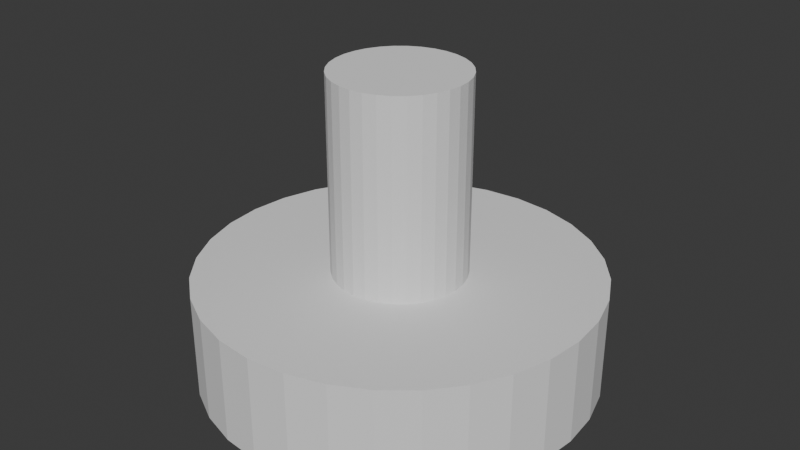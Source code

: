 # Source: o.blend  (saved by Blender 4.1.24; exported with 4.5.12 LTS)
import bpy
from mathutils import Matrix  # noqa: F401  (used for matrix-valued properties, if any)

bpy.ops.wm.read_factory_settings(use_empty=True)
scene = bpy.context.scene
scene.name = 'Scene'

# ---- collections
col_collection = bpy.data.collections.new('Collection'); scene.collection.children.link(col_collection)

# ---- world
world_world = bpy.data.worlds.new('World'); scene.world = world_world
world_world.use_nodes = True; world_world.node_tree.nodes.clear()
_N = world_world.node_tree.nodes; _L = world_world.node_tree.links
n0 = _N.new('ShaderNodeOutputWorld'); n0.name = 'World Output'; n0.location = (300, 300)
n1 = _N.new('ShaderNodeBackground'); n1.name = 'Background'; n1.location = (10, 300)
n1.inputs[0].default_value = (0.05088, 0.05088, 0.05088, 1.0)
_L.new(n1.outputs[0], n0.inputs[0])
n0.is_active_output = True
world_world.color = (0.05088, 0.05088, 0.05088)
world_world.use_sun_shadow = False
world_world.sun_shadow_jitter_overblur = 0.0

# ---- meshes
me_cylinder = bpy.data.meshes.new('Cylinder')
me_cylinder.from_pydata([(0.0, 1.0, -1.0), (0.0, 1.0, 1.0), (0.1951, 0.9808, -1.0), (0.1951, 0.9808, 1.0), (0.3827, 0.9239, -1.0), (0.3827, 0.9239, 1.0), (0.5556, 0.8315, -1.0), (0.5556, 0.8315, 1.0), (0.7071, 0.7071, -1.0), (0.7071, 0.7071, 1.0), (0.8315, 0.5556, -1.0), (0.8315, 0.5556, 1.0), (0.9239, 0.3827, -1.0), (0.9239, 0.3827, 1.0), (0.9808, 0.1951, -1.0), (0.9808, 0.1951, 1.0), (1.0, 0.0, -1.0), (1.0, 0.0, 1.0), (0.9808, -0.1951, -1.0), (0.9808, -0.1951, 1.0), (0.9239, -0.3827, -1.0), (0.9239, -0.3827, 1.0), (0.8315, -0.5556, -1.0), (0.8315, -0.5556, 1.0), (0.7071, -0.7071, -1.0), (0.7071, -0.7071, 1.0), (0.5556, -0.8315, -1.0), (0.5556, -0.8315, 1.0), (0.3827, -0.9239, -1.0), (0.3827, -0.9239, 1.0), (0.1951, -0.9808, -1.0), (0.1951, -0.9808, 1.0), (0.0, -1.0, -1.0), (0.0, -1.0, 1.0), (-0.1951, -0.9808, -1.0), (-0.1951, -0.9808, 1.0), (-0.3827, -0.9239, -1.0), (-0.3827, -0.9239, 1.0), (-0.5556, -0.8315, -1.0), (-0.5556, -0.8315, 1.0), (-0.7071, -0.7071, -1.0), (-0.7071, -0.7071, 1.0), (-0.8315, -0.5556, -1.0), (-0.8315, -0.5556, 1.0), (-0.9239, -0.3827, -1.0), (-0.9239, -0.3827, 1.0), (-0.9808, -0.1951, -1.0), (-0.9808, -0.1951, 1.0), (-1.0, 0.0, -1.0), (-1.0, 0.0, 1.0), (-0.9808, 0.1951, -1.0), (-0.9808, 0.1951, 1.0), (-0.9239, 0.3827, -1.0), (-0.9239, 0.3827, 1.0), (-0.8315, 0.5556, -1.0), (-0.8315, 0.5556, 1.0), (-0.7071, 0.7071, -1.0), (-0.7071, 0.7071, 1.0), (-0.5556, 0.8315, -1.0), (-0.5556, 0.8315, 1.0), (-0.3827, 0.9239, -1.0), (-0.3827, 0.9239, 1.0), (-0.1951, 0.9808, -1.0), (-0.1951, 0.9808, 1.0)], [], [(0, 1, 3, 2), (2, 3, 5, 4), (4, 5, 7, 6), (6, 7, 9, 8), (8, 9, 11, 10), (10, 11, 13, 12), (12, 13, 15, 14), (14, 15, 17, 16), (16, 17, 19, 18), (18, 19, 21, 20), (20, 21, 23, 22), (22, 23, 25, 24), (24, 25, 27, 26), (26, 27, 29, 28), (28, 29, 31, 30), (30, 31, 33, 32), (32, 33, 35, 34), (34, 35, 37, 36), (36, 37, 39, 38), (38, 39, 41, 40), (40, 41, 43, 42), (42, 43, 45, 44), (44, 45, 47, 46), (46, 47, 49, 48), (48, 49, 51, 50), (50, 51, 53, 52), (52, 53, 55, 54), (54, 55, 57, 56), (56, 57, 59, 58), (58, 59, 61, 60), (3, 1, 63, 61, 59, 57, 55, 53, 51, 49, 47, 45, 43, 41, 39, 37, 35, 33, 31, 29, 27, 25, 23, 21, 19, 17, 15, 13, 11, 9, 7, 5), (60, 61, 63, 62), (62, 63, 1, 0), (0, 2, 4, 6, 8, 10, 12, 14, 16, 18, 20, 22, 24, 26, 28, 30, 32, 34, 36, 38, 40, 42, 44, 46, 48, 50, 52, 54, 56, 58, 60, 62)])
_uv = me_cylinder.uv_layers.new(name='UVMap')
_uv.uv.foreach_set('vector', [1.0, 0.5, 1.0, 1.0, 0.9688, 1.0, 0.9688, 0.5, 0.9688, 0.5, 0.9688, 1.0, 0.9375, 1.0, 0.9375, 0.5, 0.9375, 0.5, 0.9375, 1.0, 0.9062, 1.0, 0.9062, 0.5, 0.9062, 0.5, 0.9062, 1.0, 0.875, 1.0, 0.875, 0.5, 0.875, 0.5, 0.875, 1.0, 0.8438, 1.0, 0.8438, 0.5, 0.8438, 0.5, 0.8438, 1.0, 0.8125, 1.0, 0.8125, 0.5, 0.8125, 0.5, 0.8125, 1.0, 0.7812, 1.0, 0.7812, 0.5, 0.7812, 0.5, 0.7812, 1.0, 0.75, 1.0, 0.75, 0.5, 0.75, 0.5, 0.75, 1.0, 0.7188, 1.0, 0.7188, 0.5, 0.7188, 0.5, 0.7188, 1.0, 0.6875, 1.0, 0.6875, 0.5, 0.6875, 0.5, 0.6875, 1.0, 0.6562, 1.0, 0.6562, 0.5, 0.6562, 0.5, 0.6562, 1.0, 0.625, 1.0, 0.625, 0.5, 0.625, 0.5, 0.625, 1.0, 0.5938, 1.0, 0.5938, 0.5, 0.5938, 0.5, 0.5938, 1.0, 0.5625, 1.0, 0.5625, 0.5, 0.5625, 0.5, 0.5625, 1.0, 0.5312, 1.0, 0.5312, 0.5, 0.5312, 0.5, 0.5312, 1.0, 0.5, 1.0, 0.5, 0.5, 0.5, 0.5, 0.5, 1.0, 0.4688, 1.0, 0.4688, 0.5, 0.4688, 0.5, 0.4688, 1.0, 0.4375, 1.0, 0.4375, 0.5, 0.4375, 0.5, 0.4375, 1.0, 0.4062, 1.0, 0.4062, 0.5, 0.4062, 0.5, 0.4062, 1.0, 0.375, 1.0, 0.375, 0.5, 0.375, 0.5, 0.375, 1.0, 0.3438, 1.0, 0.3438, 0.5, 0.3438, 0.5, 0.3438, 1.0, 0.3125, 1.0, 0.3125, 0.5, 0.3125, 0.5, 0.3125, 1.0, 0.2812, 1.0, 0.2812, 0.5, 0.2812, 0.5, 0.2812, 1.0, 0.25, 1.0, 0.25, 0.5, 0.25, 0.5, 0.25, 1.0, 0.2188, 1.0, 0.2188, 0.5, 0.2188, 0.5, 0.2188, 1.0, 0.1875, 1.0, 0.1875, 0.5, 0.1875, 0.5, 0.1875, 1.0, 0.1562, 1.0, 0.1562, 0.5, 0.1562, 0.5, 0.1562, 1.0, 0.125, 1.0, 0.125, 0.5, 0.125, 0.5, 0.125, 1.0, 0.09375, 1.0, 0.09375, 0.5, 0.09375, 0.5, 0.09375, 1.0, 0.0625, 1.0, 0.0625, 0.5, 0.2968, 0.4854, 0.25, 0.49, 0.2032, 0.4854, 0.1582, 0.4717, 0.1167, 0.4496, 0.08029, 0.4197, 0.05045, 0.3833, 0.02827, 0.3418, 0.01461, 0.2968, 0.01, 0.25, 0.01461, 0.2032, 0.02827, 0.1582, 0.05045, 0.1167, 0.08029, 0.08029, 0.1167, 0.05045, 0.1582, 0.02827, 0.2032, 0.01461, 0.25, 0.01, 0.2968, 0.01461, 0.3418, 0.02827, 0.3833, 0.05045, 0.4197, 0.08029, 0.4496, 0.1167, 0.4717, 0.1582, 0.4854, 0.2032, 0.49, 0.25, 0.4854, 0.2968, 0.4717, 0.3418, 0.4496, 0.3833, 0.4197, 0.4197, 0.3833, 0.4496, 0.3418, 0.4717, 0.0625, 0.5, 0.0625, 1.0, 0.03125, 1.0, 0.03125, 0.5, 0.03125, 0.5, 0.03125, 1.0, 0.0, 1.0, 0.0, 0.5, 0.75, 0.49, 0.7968, 0.4854, 0.8418, 0.4717, 0.8833, 0.4496, 0.9197, 0.4197, 0.9496, 0.3833, 0.9717, 0.3418, 0.9854, 0.2968, 0.99, 0.25, 0.9854, 0.2032, 0.9717, 0.1582, 0.9496, 0.1167, 0.9197, 0.08029, 0.8833, 0.05045, 0.8418, 0.02827, 0.7968, 0.01461, 0.75, 0.01, 0.7032, 0.01461, 0.6582, 0.02827, 0.6167, 0.05045, 0.5803, 0.08029, 0.5504, 0.1167, 0.5283, 0.1582, 0.5146, 0.2032, 0.51, 0.25, 0.5146, 0.2968, 0.5283, 0.3418, 0.5504, 0.3833, 0.5803, 0.4197, 0.6167, 0.4496, 0.6582, 0.4717, 0.7032, 0.4854])
me_cylinder.update()
me_cylinder_001 = bpy.data.meshes.new('Cylinder.001')
me_cylinder_001.from_pydata([(0.0, 1.0, -1.0), (0.0, 1.0, 1.0), (0.1951, 0.9808, -1.0), (0.1951, 0.9808, 1.0), (0.3827, 0.9239, -1.0), (0.3827, 0.9239, 1.0), (0.5556, 0.8315, -1.0), (0.5556, 0.8315, 1.0), (0.7071, 0.7071, -1.0), (0.7071, 0.7071, 1.0), (0.8315, 0.5556, -1.0), (0.8315, 0.5556, 1.0), (0.9239, 0.3827, -1.0), (0.9239, 0.3827, 1.0), (0.9808, 0.1951, -1.0), (0.9808, 0.1951, 1.0), (1.0, 0.0, -1.0), (1.0, 0.0, 1.0), (0.9808, -0.1951, -1.0), (0.9808, -0.1951, 1.0), (0.9239, -0.3827, -1.0), (0.9239, -0.3827, 1.0), (0.8315, -0.5556, -1.0), (0.8315, -0.5556, 1.0), (0.7071, -0.7071, -1.0), (0.7071, -0.7071, 1.0), (0.5556, -0.8315, -1.0), (0.5556, -0.8315, 1.0), (0.3827, -0.9239, -1.0), (0.3827, -0.9239, 1.0), (0.1951, -0.9808, -1.0), (0.1951, -0.9808, 1.0), (0.0, -1.0, -1.0), (0.0, -1.0, 1.0), (-0.1951, -0.9808, -1.0), (-0.1951, -0.9808, 1.0), (-0.3827, -0.9239, -1.0), (-0.3827, -0.9239, 1.0), (-0.5556, -0.8315, -1.0), (-0.5556, -0.8315, 1.0), (-0.7071, -0.7071, -1.0), (-0.7071, -0.7071, 1.0), (-0.8315, -0.5556, -1.0), (-0.8315, -0.5556, 1.0), (-0.9239, -0.3827, -1.0), (-0.9239, -0.3827, 1.0), (-0.9808, -0.1951, -1.0), (-0.9808, -0.1951, 1.0), (-1.0, 0.0, -1.0), (-1.0, 0.0, 1.0), (-0.9808, 0.1951, -1.0), (-0.9808, 0.1951, 1.0), (-0.9239, 0.3827, -1.0), (-0.9239, 0.3827, 1.0), (-0.8315, 0.5556, -1.0), (-0.8315, 0.5556, 1.0), (-0.7071, 0.7071, -1.0), (-0.7071, 0.7071, 1.0), (-0.5556, 0.8315, -1.0), (-0.5556, 0.8315, 1.0), (-0.3827, 0.9239, -1.0), (-0.3827, 0.9239, 1.0), (-0.1951, 0.9808, -1.0), (-0.1951, 0.9808, 1.0)], [], [(0, 1, 3, 2), (2, 3, 5, 4), (4, 5, 7, 6), (6, 7, 9, 8), (8, 9, 11, 10), (10, 11, 13, 12), (12, 13, 15, 14), (14, 15, 17, 16), (16, 17, 19, 18), (18, 19, 21, 20), (20, 21, 23, 22), (22, 23, 25, 24), (24, 25, 27, 26), (26, 27, 29, 28), (28, 29, 31, 30), (30, 31, 33, 32), (32, 33, 35, 34), (34, 35, 37, 36), (36, 37, 39, 38), (38, 39, 41, 40), (40, 41, 43, 42), (42, 43, 45, 44), (44, 45, 47, 46), (46, 47, 49, 48), (48, 49, 51, 50), (50, 51, 53, 52), (52, 53, 55, 54), (54, 55, 57, 56), (56, 57, 59, 58), (58, 59, 61, 60), (3, 1, 63, 61, 59, 57, 55, 53, 51, 49, 47, 45, 43, 41, 39, 37, 35, 33, 31, 29, 27, 25, 23, 21, 19, 17, 15, 13, 11, 9, 7, 5), (60, 61, 63, 62), (62, 63, 1, 0), (0, 2, 4, 6, 8, 10, 12, 14, 16, 18, 20, 22, 24, 26, 28, 30, 32, 34, 36, 38, 40, 42, 44, 46, 48, 50, 52, 54, 56, 58, 60, 62)])
_uv = me_cylinder_001.uv_layers.new(name='UVMap')
_uv.uv.foreach_set('vector', [1.0, 0.5, 1.0, 1.0, 0.9688, 1.0, 0.9688, 0.5, 0.9688, 0.5, 0.9688, 1.0, 0.9375, 1.0, 0.9375, 0.5, 0.9375, 0.5, 0.9375, 1.0, 0.9062, 1.0, 0.9062, 0.5, 0.9062, 0.5, 0.9062, 1.0, 0.875, 1.0, 0.875, 0.5, 0.875, 0.5, 0.875, 1.0, 0.8438, 1.0, 0.8438, 0.5, 0.8438, 0.5, 0.8438, 1.0, 0.8125, 1.0, 0.8125, 0.5, 0.8125, 0.5, 0.8125, 1.0, 0.7812, 1.0, 0.7812, 0.5, 0.7812, 0.5, 0.7812, 1.0, 0.75, 1.0, 0.75, 0.5, 0.75, 0.5, 0.75, 1.0, 0.7188, 1.0, 0.7188, 0.5, 0.7188, 0.5, 0.7188, 1.0, 0.6875, 1.0, 0.6875, 0.5, 0.6875, 0.5, 0.6875, 1.0, 0.6562, 1.0, 0.6562, 0.5, 0.6562, 0.5, 0.6562, 1.0, 0.625, 1.0, 0.625, 0.5, 0.625, 0.5, 0.625, 1.0, 0.5938, 1.0, 0.5938, 0.5, 0.5938, 0.5, 0.5938, 1.0, 0.5625, 1.0, 0.5625, 0.5, 0.5625, 0.5, 0.5625, 1.0, 0.5312, 1.0, 0.5312, 0.5, 0.5312, 0.5, 0.5312, 1.0, 0.5, 1.0, 0.5, 0.5, 0.5, 0.5, 0.5, 1.0, 0.4688, 1.0, 0.4688, 0.5, 0.4688, 0.5, 0.4688, 1.0, 0.4375, 1.0, 0.4375, 0.5, 0.4375, 0.5, 0.4375, 1.0, 0.4062, 1.0, 0.4062, 0.5, 0.4062, 0.5, 0.4062, 1.0, 0.375, 1.0, 0.375, 0.5, 0.375, 0.5, 0.375, 1.0, 0.3438, 1.0, 0.3438, 0.5, 0.3438, 0.5, 0.3438, 1.0, 0.3125, 1.0, 0.3125, 0.5, 0.3125, 0.5, 0.3125, 1.0, 0.2812, 1.0, 0.2812, 0.5, 0.2812, 0.5, 0.2812, 1.0, 0.25, 1.0, 0.25, 0.5, 0.25, 0.5, 0.25, 1.0, 0.2188, 1.0, 0.2188, 0.5, 0.2188, 0.5, 0.2188, 1.0, 0.1875, 1.0, 0.1875, 0.5, 0.1875, 0.5, 0.1875, 1.0, 0.1562, 1.0, 0.1562, 0.5, 0.1562, 0.5, 0.1562, 1.0, 0.125, 1.0, 0.125, 0.5, 0.125, 0.5, 0.125, 1.0, 0.09375, 1.0, 0.09375, 0.5, 0.09375, 0.5, 0.09375, 1.0, 0.0625, 1.0, 0.0625, 0.5, 0.2968, 0.4854, 0.25, 0.49, 0.2032, 0.4854, 0.1582, 0.4717, 0.1167, 0.4496, 0.08029, 0.4197, 0.05045, 0.3833, 0.02827, 0.3418, 0.01461, 0.2968, 0.01, 0.25, 0.01461, 0.2032, 0.02827, 0.1582, 0.05045, 0.1167, 0.08029, 0.08029, 0.1167, 0.05045, 0.1582, 0.02827, 0.2032, 0.01461, 0.25, 0.01, 0.2968, 0.01461, 0.3418, 0.02827, 0.3833, 0.05045, 0.4197, 0.08029, 0.4496, 0.1167, 0.4717, 0.1582, 0.4854, 0.2032, 0.49, 0.25, 0.4854, 0.2968, 0.4717, 0.3418, 0.4496, 0.3833, 0.4197, 0.4197, 0.3833, 0.4496, 0.3418, 0.4717, 0.0625, 0.5, 0.0625, 1.0, 0.03125, 1.0, 0.03125, 0.5, 0.03125, 0.5, 0.03125, 1.0, 0.0, 1.0, 0.0, 0.5, 0.75, 0.49, 0.7968, 0.4854, 0.8418, 0.4717, 0.8833, 0.4496, 0.9197, 0.4197, 0.9496, 0.3833, 0.9717, 0.3418, 0.9854, 0.2968, 0.99, 0.25, 0.9854, 0.2032, 0.9717, 0.1582, 0.9496, 0.1167, 0.9197, 0.08029, 0.8833, 0.05045, 0.8418, 0.02827, 0.7968, 0.01461, 0.75, 0.01, 0.7032, 0.01461, 0.6582, 0.02827, 0.6167, 0.05045, 0.5803, 0.08029, 0.5504, 0.1167, 0.5283, 0.1582, 0.5146, 0.2032, 0.51, 0.25, 0.5146, 0.2968, 0.5283, 0.3418, 0.5504, 0.3833, 0.5803, 0.4197, 0.6167, 0.4496, 0.6582, 0.4717, 0.7032, 0.4854])
me_cylinder_001.update()

# ---- objects
ob_cylinder = bpy.data.objects.new('Cylinder', me_cylinder)
ob_cylinder_001 = bpy.data.objects.new('Cylinder.001', me_cylinder_001)

# ---- transforms, parenting, visibility, modifiers, constraints
ob_cylinder.location = (0.0, 0.0, 1.15)
ob_cylinder.scale = (0.5, 0.5, 0.75)
ob_cylinder_001.location = (0.0, 0.0, 0.0)
ob_cylinder_001.scale = (1.5, 1.5, 0.4)

# ---- collection membership
col_collection.objects.link(ob_cylinder)
col_collection.objects.link(ob_cylinder_001)

# ---- scene / render settings (as saved in the file)
scene.frame_start = 1; scene.frame_end = 250; scene.frame_set(1)
scene.render.engine = 'BLENDER_EEVEE_NEXT'
scene.cycles.sampling_pattern = 'TABULATED_SOBOL'
scene.eevee.ray_tracing_options.trace_max_roughness = 0.0
scene.unit_settings.scale_length = 0.01
bpy.context.view_layer.update()

# ---- added for rendering (the .blend has no active camera and no usable light): camera, sun
cam_auto = bpy.data.cameras.new('AutoCamera')
cam_auto.lens = 50.0
cam_auto.sensor_width = 36.0
cam_auto.clip_end = 1000.0
ob_auto_camera = bpy.data.objects.new('AutoCamera', cam_auto)
scene.collection.objects.link(ob_auto_camera)
ob_auto_camera.location = (4.46511, -5.35813, 4.32209)
ob_auto_camera.rotation_euler = (1.09748, -7.21219e-08, 0.694738)
scene.camera = ob_auto_camera
light_auto_sun = bpy.data.lights.new('AutoSun', 'SUN')
light_auto_sun.energy = 3.0
light_auto_sun.angle = 0.0523599
ob_auto_sun = bpy.data.objects.new('AutoSun', light_auto_sun)
scene.collection.objects.link(ob_auto_sun)
ob_auto_sun.rotation_euler = (0.872665, 0.174533, 0.523599)
bpy.context.view_layer.update()
